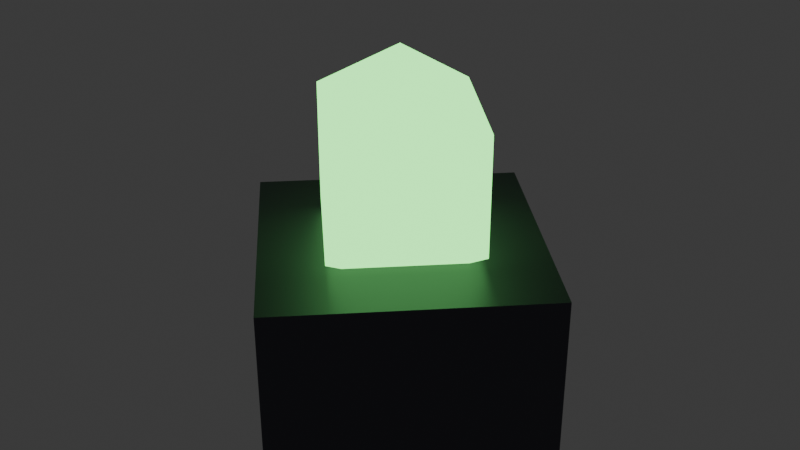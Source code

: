 # Source: tower_poison_lod2.blend  (saved by Blender 4.3.34; exported with 4.5.12 LTS)
import bpy
from mathutils import Matrix  # noqa: F401  (used for matrix-valued properties, if any)

bpy.ops.wm.read_factory_settings(use_empty=True)
scene = bpy.context.scene
scene.name = 'Scene'

# ---- collections
col_collection = bpy.data.collections.new('Collection'); scene.collection.children.link(col_collection)

# ---- materials (node trees are filled in below, after node groups)
mat_darkmetal = bpy.data.materials.new('DarkMetal')
mat_neonpoison = bpy.data.materials.new('NeonPoison')

# ---- material node trees
mat_darkmetal.use_nodes = True; mat_darkmetal.node_tree.nodes.clear()
_N = mat_darkmetal.node_tree.nodes; _L = mat_darkmetal.node_tree.links
n0 = _N.new('ShaderNodeBsdfPrincipled'); n0.name = 'Principled BSDF'; n0.location = (10, 300)
n0.inputs[0].default_value = (0.1, 0.1, 0.12, 1.0)
n0.inputs[1].default_value = 0.8
n1 = _N.new('ShaderNodeOutputMaterial'); n1.name = 'Material Output'; n1.location = (300, 300)
_L.new(n0.outputs[0], n1.inputs[0])
n1.is_active_output = True
mat_neonpoison.use_nodes = True; mat_neonpoison.node_tree.nodes.clear()
_N = mat_neonpoison.node_tree.nodes; _L = mat_neonpoison.node_tree.links
n0 = _N.new('ShaderNodeBsdfPrincipled'); n0.name = 'Principled BSDF'; n0.location = (10, 300)
n0.inputs[0].default_value = (0.2, 0.8, 0.2, 1.0)
n0.inputs[27].default_value = (0.2, 0.8, 0.2, 1.0)
n0.inputs[28].default_value = 3.0
n1 = _N.new('ShaderNodeOutputMaterial'); n1.name = 'Material Output'; n1.location = (300, 300)
_L.new(n0.outputs[0], n1.inputs[0])
n1.is_active_output = True

# ---- world
world_world = bpy.data.worlds.new('World'); scene.world = world_world
world_world.use_nodes = True; world_world.node_tree.nodes.clear()
_N = world_world.node_tree.nodes; _L = world_world.node_tree.links
n0 = _N.new('ShaderNodeOutputWorld'); n0.name = 'World Output'; n0.location = (300, 300)
n1 = _N.new('ShaderNodeBackground'); n1.name = 'Background'; n1.location = (10, 300)
n1.inputs[0].default_value = (0.05088, 0.05088, 0.05088, 1.0)
_L.new(n1.outputs[0], n0.inputs[0])
n0.is_active_output = True
world_world.color = (0.05088, 0.05088, 0.05088)
world_world.sun_shadow_jitter_overblur = 0.0

# ---- meshes
me_cylinder = bpy.data.meshes.new('Cylinder')
me_cylinder.from_pydata([(0.0, 0.4, 0.0), (0.0, 0.4, 0.35), (0.4, 0.0, 0.0), (0.4, 0.0, 0.35), (0.0, -0.4, 0.0), (0.0, -0.4, 0.35), (-0.4, 0.0, 0.0), (-0.4, 0.0, 0.35), (0.0, 0.2165, 0.375), (0.2165, -9.464e-09, 0.625), (0.2165, -9.464e-09, 0.375), (-1.893e-08, -0.2165, 0.625), (-1.893e-08, -0.2165, 0.375), (0.0, 0.0, 0.75), (-0.2165, 2.839e-08, 0.625), (-0.2165, 2.839e-08, 0.375), (3.786e-08, 0.2165, 0.625), (0.0, 0.0, 0.25)], [], [(0, 1, 3, 2), (2, 3, 5, 4), (3, 1, 7, 5), (4, 5, 7, 6), (6, 7, 1, 0), (0, 2, 4, 6), (17, 8, 10), (8, 16, 9, 10), (16, 13, 9), (17, 10, 12), (10, 9, 11, 12), (9, 13, 11), (17, 12, 15), (12, 11, 14, 15), (11, 13, 14), (17, 15, 8), (15, 14, 16, 8), (14, 13, 16)])
me_cylinder.polygons.foreach_set('material_index', [0, 0, 0, 0, 0, 0, 1, 1, 1, 1, 1, 1, 1, 1, 1, 1, 1, 1])
_uv = me_cylinder.uv_layers.new(name='UVMap')
_uv.uv.foreach_set('vector', [1.0, 0.5, 1.0, 1.0, 0.75, 1.0, 0.75, 0.5, 0.75, 0.5, 0.75, 1.0, 0.5, 1.0, 0.5, 0.5, 0.49, 0.25, 0.25, 0.49, 0.01, 0.25, 0.25, 0.01, 0.5, 0.5, 0.5, 1.0, 0.25, 1.0, 0.25, 0.5, 0.25, 0.5, 0.25, 1.0, 0.0, 1.0, 0.0, 0.5, 0.75, 0.49, 0.99, 0.25, 0.75, 0.01, 0.51, 0.25, 0.625, 5.96e-08, 0.75, 0.3333, 0.5, 0.3333, 0.75, 0.3333, 0.75, 0.6667, 0.5, 0.6667, 0.5, 0.3333, 0.75, 0.6667, 0.625, 1.0, 0.5, 0.6667, 0.375, 5.96e-08, 0.5, 0.3333, 0.25, 0.3333, 0.5, 0.3333, 0.5, 0.6667, 0.25, 0.6667, 0.25, 0.3333, 0.5, 0.6667, 0.375, 1.0, 0.25, 0.6667, 0.125, 5.96e-08, 0.25, 0.3333, 0.0, 0.3333, 0.25, 0.3333, 0.25, 0.6667, 0.0, 0.6667, 0.0, 0.3333, 0.25, 0.6667, 0.125, 1.0, 0.0, 0.6667, 0.875, 5.96e-08, 1.0, 0.3333, 0.75, 0.3333, 1.0, 0.3333, 1.0, 0.6667, 0.75, 0.6667, 0.75, 0.3333, 1.0, 0.6667, 0.875, 1.0, 0.75, 0.6667])
me_cylinder.materials.append(mat_darkmetal)
me_cylinder.materials.append(mat_neonpoison)
me_cylinder.update()

# ---- objects
ob_tower_poison_lod2 = bpy.data.objects.new('tower_poison_lod2', me_cylinder)

# ---- transforms, parenting, visibility, modifiers, constraints
ob_tower_poison_lod2.location = (0.0, 0.0, 0.0)

# ---- collection membership
col_collection.objects.link(ob_tower_poison_lod2)

# ---- scene / render settings (as saved in the file)
scene.frame_start = 1; scene.frame_end = 250; scene.frame_set(1)
scene.render.engine = 'BLENDER_EEVEE_NEXT'
bpy.context.view_layer.update()

# ---- added for rendering (the .blend has no active camera): camera
cam_auto = bpy.data.cameras.new('AutoCamera')
cam_auto.lens = 50.0
cam_auto.sensor_width = 36.0
cam_auto.clip_end = 1000.0
ob_auto_camera = bpy.data.objects.new('AutoCamera', cam_auto)
scene.collection.objects.link(ob_auto_camera)
ob_auto_camera.location = (1.25589, -1.50707, 1.37971)
ob_auto_camera.rotation_euler = (1.09748, -7.21219e-08, 0.694738)
scene.camera = ob_auto_camera
bpy.context.view_layer.update()

